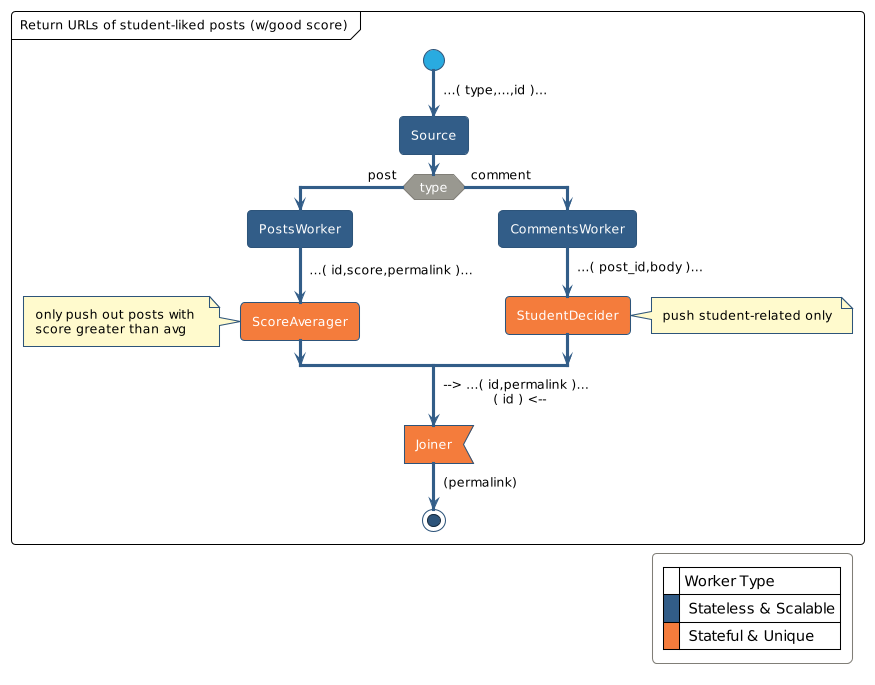

The diagram above was rendered by PlantUML. Its source (embedded in the PNG):
@startuml
!theme sandstone

skinparam PartitionFontColor black
skinparam PartitionBorderColor black
skinparam ArrowFontColor black
skinparam LegendFontColor black
skinparam legendbackgroundcolor transparent
skinparam ConditionEndStyle hline
skinparam NoteBackgroundColor lemonchiffon
skinparam NoteFontColor black

partition "Return URLs of student-liked posts (w/good score)" {
  start
  -> ...( type,...,id )...;
  :Source;
  if (type) then (post)
    :PostsWorker;
    -> ...( id,score,permalink )...;
    #f47c3c :ScoreAverager; 
    note left
      only push out posts with 
      score greater than avg
    endnote
  else (comment)
    :CommentsWorker;
    -> ...( post_id,body )...;
   #f47c3c :StudentDecider;
    note right
      push student-related only
    endnote
  endif
    -> --> ...( id,permalink )... \n            ( id ) <--;
  #f47c3c :Joiner<
  -> (permalink);
  stop

  legend bottom right
      |= |Worker Type|
      |<#325d88>| Stateless & Scalable|
      |<#f47c3c>| Stateful & Unique|
  endlegend
}

@enduml